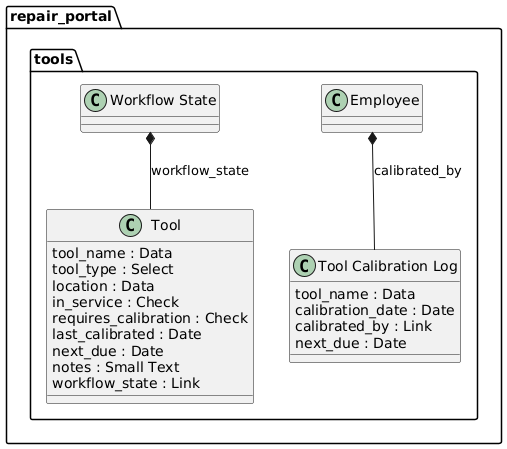

The diagram above was rendered by PlantUML. Its source (embedded in the PNG):
@startuml
package repair_portal.tools <<Folder>> {
"Workflow State" *-- "Tool": workflow_state
  class "Tool" {
    tool_name : Data
    tool_type : Select
    location : Data
    in_service : Check
    requires_calibration : Check
    last_calibrated : Date
    next_due : Date
    notes : Small Text
    workflow_state : Link
  }

"Employee" *-- "Tool Calibration Log": calibrated_by
  class "Tool Calibration Log" {
    tool_name : Data
    calibration_date : Date
    calibrated_by : Link
    next_due : Date
  }
}
@enduml